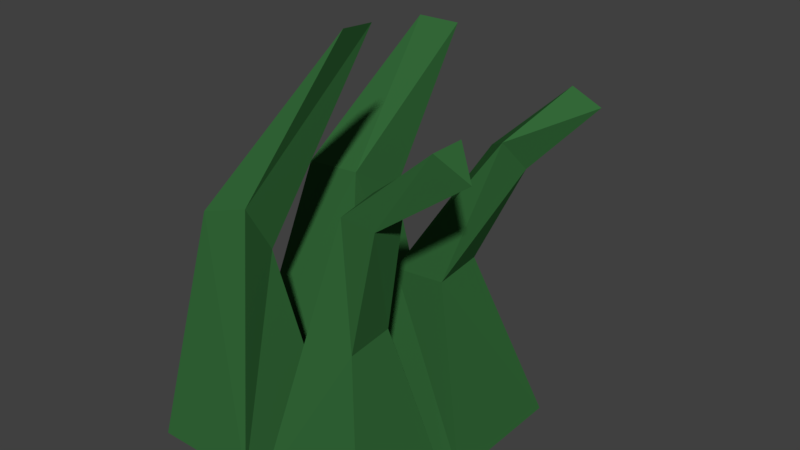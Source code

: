 # Source: Grass_Tuft.blend  (saved by Blender 2.79.0; exported with 4.5.12 LTS)
import bpy
from mathutils import Matrix  # noqa: F401  (used for matrix-valued properties, if any)

bpy.ops.wm.read_factory_settings(use_empty=True)
scene = bpy.context.scene
scene.name = 'Scene'

# ---- collections
col_collection_1 = bpy.data.collections.new('Collection 1'); scene.collection.children.link(col_collection_1)

# ---- materials (node trees are filled in below, after node groups)
mat_grass_healthy = bpy.data.materials.new('Grass_Healthy')
mat_grass_healthy.alpha_threshold = 0.0
mat_grass_healthy.use_transparent_shadow = False
mat_grass_healthy.diffuse_color = (0.03431, 0.1424, 0.04057, 1.0)
mat_grass_healthy.roughness = 0.5

# ---- material node trees

# ---- world
world_world = bpy.data.worlds.new('World'); scene.world = world_world
world_world.color = (0.05088, 0.05088, 0.05088)
world_world.use_sun_shadow = False
world_world.sun_shadow_jitter_overblur = 0.0
world_world.cycles.sampling_method = 'MANUAL'

# ---- meshes
me_cube_004 = bpy.data.meshes.new('Cube.004')
me_cube_004.from_pydata([(-1.265, -1.267, -1.293), (-1.233, 1.236, -1.3), (1.241, -1.24, -1.299), (1.318, 1.318, -1.281), (-0.4372, -0.3447, 4.195), (0.541, 0.5683, 3.271), (-0.3901, 0.7055, 4.397), (0.6575, -0.205, 4.526), (2.238, 1.87, 8.167), (2.207, 1.107, 8.219)], [], [(5, 7, 2), (8, 9, 7), (5, 6, 8), (7, 9, 4), (1, 5, 3), (3, 5, 2), (4, 6, 1, 0), (5, 8, 7), (5, 1, 6), (9, 8, 6, 4), (4, 0, 2, 7)])
me_cube_004.materials.append(mat_grass_healthy)
me_cube_004.use_remesh_preserve_volume = False
me_cube_004.use_remesh_preserve_attributes = False
me_cube_004.use_mirror_vertex_groups = False
me_cube_004.update()
me_cube_003 = bpy.data.meshes.new('Cube.003')
me_cube_003.from_pydata([(-1.335, -1.335, -1.0), (-1.299, 1.212, -1.018), (1.335, -1.335, -1.0), (0.554, -0.5546, 2.621), (1.335, 1.335, -1.0), (0.08479, -0.2582, 5.338), (0.5234, 0.5598, 2.693), (0.3176, 0.392, 5.676), (1.035, 0.392, 5.383), (1.035, -0.392, 5.383), (2.323, -0.392, 7.287), (2.323, 0.392, 7.287), (2.857, 0.0, 6.713)], [], [(5, 1, 0), (3, 0, 2), (8, 12, 9), (5, 7, 1), (1, 6, 4), (9, 3, 6, 8), (3, 5, 0), (7, 8, 6, 1), (2, 4, 6, 3), (3, 9, 5), (11, 7, 5, 10), (11, 10, 12), (10, 5, 9, 12), (11, 12, 8, 7)])
me_cube_003.materials.append(mat_grass_healthy)
me_cube_003.use_remesh_preserve_volume = False
me_cube_003.use_remesh_preserve_attributes = False
me_cube_003.use_mirror_vertex_groups = False
me_cube_003.update()
me_cube_002 = bpy.data.meshes.new('Cube.002')
me_cube_002.from_pydata([(-1.53, -1.53, -0.9692), (-0.7439, -0.9016, 3.008), (-1.53, 1.53, -0.9692), (1.53, -1.53, -0.9692), (0.612, -1.06, 3.229), (1.535, 1.575, -0.9632), (-0.705, 0.3195, 3.258), (0.6051, 0.05902, 3.345), (0.7793, 0.2882, 5.88), (1.628, 0.2762, 5.588), (1.473, -0.3668, 6.32), (2.002, 1.336, 6.939), (2.189, 0.87, 7.292), (2.695, 1.15, 6.878)], [], [(5, 4, 3), (6, 7, 5), (9, 13, 10), (4, 10, 1), (2, 0, 1, 6), (1, 0, 3, 4), (2, 6, 5), (8, 9, 7, 6), (9, 10, 4, 7), (4, 5, 7), (8, 6, 1, 10), (12, 11, 8, 10), (11, 13, 9, 8), (10, 13, 12), (11, 12, 13)])
me_cube_002.materials.append(mat_grass_healthy)
me_cube_002.use_remesh_preserve_volume = False
me_cube_002.use_remesh_preserve_attributes = False
me_cube_002.use_mirror_vertex_groups = False
me_cube_002.update()
me_cube_001 = bpy.data.meshes.new('Cube.001')
me_cube_001.from_pydata([(-1.582, -1.582, -1.0), (-0.7076, -0.1491, 4.369), (-1.582, 1.582, -1.0), (-0.8648, 1.016, 3.127), (1.582, -1.582, -1.0), (1.582, 1.582, -1.0), (0.8071, 1.062, 3.663), (0.6989, -0.1876, 4.49), (-0.5107, 3.542, 6.977), (0.4976, 3.691, 6.938)], [], [(3, 1, 8), (8, 9, 6), (6, 9, 7), (5, 2, 3, 6), (7, 4, 5, 6), (0, 4, 7, 1), (8, 1, 7, 9), (3, 8, 6), (2, 0, 1, 3)])
me_cube_001.materials.append(mat_grass_healthy)
me_cube_001.use_remesh_preserve_volume = False
me_cube_001.use_remesh_preserve_attributes = False
me_cube_001.use_mirror_vertex_groups = False
me_cube_001.update()

# ---- objects
ob_cube_003 = bpy.data.objects.new('Cube.003', me_cube_004)
ob_cube_002 = bpy.data.objects.new('Cube.002', me_cube_003)
ob_cube_001 = bpy.data.objects.new('Cube.001', me_cube_002)
ob_cube = bpy.data.objects.new('Cube', me_cube_001)

# ---- transforms, parenting, visibility, modifiers, constraints
ob_cube_003.location = (-0.7728, -3.269, 1.181)
ob_cube_003.lineart.crease_threshold = 0.0
ob_cube_002.location = (2.227, -3.041, 0.9061)
ob_cube_002.lineart.crease_threshold = 0.0
ob_cube_001.location = (2.366, 0.0, 0.8822)
ob_cube_001.lineart.crease_threshold = 0.0
ob_cube.location = (-0.8197, 0.0, 0.877)
ob_cube.lineart.crease_threshold = 0.0

# ---- collection membership
col_collection_1.objects.link(ob_cube_003)
col_collection_1.objects.link(ob_cube_002)
col_collection_1.objects.link(ob_cube_001)
col_collection_1.objects.link(ob_cube)

# ---- scene / render settings (as saved in the file)
scene.frame_start = 1; scene.frame_end = 250; scene.frame_set(1)
scene.render.engine = 'BLENDER_EEVEE_NEXT'
scene.render.resolution_percentage = 50
scene.render.dither_intensity = 0.0
scene.cycles.use_denoising = False
scene.cycles.samples = 128
scene.cycles.sampling_pattern = 'TABULATED_SOBOL'
scene.cycles.use_adaptive_sampling = False
scene.cycles.use_light_tree = False
scene.cycles.blur_glossy = 0.0
scene.cycles.sample_clamp_indirect = 0.0
scene.view_settings.view_transform = 'Standard'
bpy.context.view_layer.update()

# ---- added for rendering (the .blend has no active camera and no usable light): camera, sun
cam_auto = bpy.data.cameras.new('AutoCamera')
cam_auto.lens = 50.0
cam_auto.sensor_width = 36.0
cam_auto.clip_end = 1000.0
ob_auto_camera = bpy.data.objects.new('AutoCamera', cam_auto)
scene.collection.objects.link(ob_auto_camera)
ob_auto_camera.location = (14.8887, -16.6798, 15.4767)
ob_auto_camera.rotation_euler = (1.09748, -7.21219e-08, 0.694738)
scene.camera = ob_auto_camera
light_auto_sun = bpy.data.lights.new('AutoSun', 'SUN')
light_auto_sun.energy = 3.0
light_auto_sun.angle = 0.0523599
ob_auto_sun = bpy.data.objects.new('AutoSun', light_auto_sun)
scene.collection.objects.link(ob_auto_sun)
ob_auto_sun.rotation_euler = (0.872665, 0.174533, 0.523599)
bpy.context.view_layer.update()
